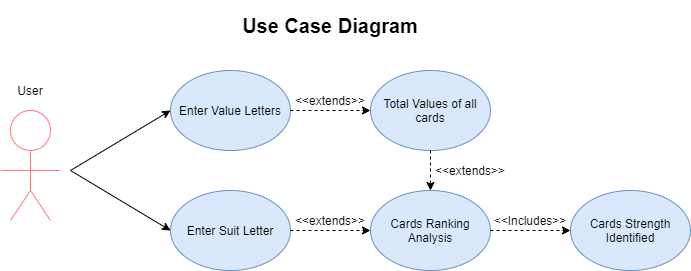

The diagram above was exported from draw.io. Its source (the exported page's mxGraphModel, read from the mxfile embedded in the PNG):
<mxGraphModel dx="868" dy="482" grid="1" gridSize="10" guides="1" tooltips="1" connect="1" arrows="1" fold="1" page="1" pageScale="1" pageWidth="1100" pageHeight="850" background="#ffffff" math="0" shadow="0">
  <root>
    <mxCell id="0" />
    <mxCell id="1" parent="0" />
    <mxCell id="n9hi8SthJfeivZZTdMPD-2" value="" style="ellipse;whiteSpace=wrap;html=1;aspect=fixed;strokeColor=#FF7A7F;" parent="1" vertex="1">
      <mxGeometry x="120" y="140" width="40" height="40" as="geometry" />
    </mxCell>
    <mxCell id="n9hi8SthJfeivZZTdMPD-3" value="" style="endArrow=none;html=1;entryX=0.5;entryY=1;entryDx=0;entryDy=0;strokeColor=#FF7A7F;" parent="1" target="n9hi8SthJfeivZZTdMPD-2" edge="1">
      <mxGeometry width="50" height="50" relative="1" as="geometry">
        <mxPoint x="140" y="220" as="sourcePoint" />
        <mxPoint x="250" y="260" as="targetPoint" />
      </mxGeometry>
    </mxCell>
    <mxCell id="n9hi8SthJfeivZZTdMPD-4" value="" style="endArrow=none;html=1;strokeColor=#FF7A7F;" parent="1" edge="1">
      <mxGeometry width="50" height="50" relative="1" as="geometry">
        <mxPoint x="110" y="200" as="sourcePoint" />
        <mxPoint x="170" y="200" as="targetPoint" />
      </mxGeometry>
    </mxCell>
    <mxCell id="n9hi8SthJfeivZZTdMPD-5" value="" style="endArrow=none;html=1;strokeColor=#FF7A7F;" parent="1" edge="1">
      <mxGeometry width="50" height="50" relative="1" as="geometry">
        <mxPoint x="120" y="250" as="sourcePoint" />
        <mxPoint x="140" y="220" as="targetPoint" />
      </mxGeometry>
    </mxCell>
    <mxCell id="n9hi8SthJfeivZZTdMPD-6" value="" style="endArrow=none;html=1;strokeColor=#FF7A7F;" parent="1" edge="1">
      <mxGeometry width="50" height="50" relative="1" as="geometry">
        <mxPoint x="140" y="220" as="sourcePoint" />
        <mxPoint x="160" y="250" as="targetPoint" />
      </mxGeometry>
    </mxCell>
    <mxCell id="n9hi8SthJfeivZZTdMPD-7" value="User" style="text;html=1;strokeColor=none;fillColor=none;align=center;verticalAlign=middle;whiteSpace=wrap;rounded=0;" parent="1" vertex="1">
      <mxGeometry x="120" y="110" width="40" height="20" as="geometry" />
    </mxCell>
    <mxCell id="n9hi8SthJfeivZZTdMPD-8" value="" style="endArrow=classic;html=1;entryX=0;entryY=0.5;entryDx=0;entryDy=0;" parent="1" target="n9hi8SthJfeivZZTdMPD-9" edge="1">
      <mxGeometry width="50" height="50" relative="1" as="geometry">
        <mxPoint x="180" y="200" as="sourcePoint" />
        <mxPoint x="280" y="160" as="targetPoint" />
      </mxGeometry>
    </mxCell>
    <mxCell id="n9hi8SthJfeivZZTdMPD-9" value="Enter Value Letters" style="ellipse;whiteSpace=wrap;html=1;fillColor=#dae8fc;strokeColor=#6c8ebf;" parent="1" vertex="1">
      <mxGeometry x="280" y="100" width="120" height="80" as="geometry" />
    </mxCell>
    <mxCell id="n9hi8SthJfeivZZTdMPD-10" value="" style="endArrow=classic;html=1;" parent="1" edge="1">
      <mxGeometry width="50" height="50" relative="1" as="geometry">
        <mxPoint x="180" y="200" as="sourcePoint" />
        <mxPoint x="280" y="260" as="targetPoint" />
      </mxGeometry>
    </mxCell>
    <mxCell id="n9hi8SthJfeivZZTdMPD-15" value="Enter Suit Letter" style="ellipse;whiteSpace=wrap;html=1;fillColor=#dae8fc;strokeColor=#6c8ebf;" parent="1" vertex="1">
      <mxGeometry x="280" y="220" width="120" height="80" as="geometry" />
    </mxCell>
    <mxCell id="n9hi8SthJfeivZZTdMPD-17" value="Total Values of all cards" style="ellipse;whiteSpace=wrap;html=1;fillColor=#dae8fc;strokeColor=#6c8ebf;" parent="1" vertex="1">
      <mxGeometry x="480" y="100" width="120" height="80" as="geometry" />
    </mxCell>
    <mxCell id="n9hi8SthJfeivZZTdMPD-19" value="&amp;lt;&amp;lt;extends&amp;gt;&amp;gt;" style="text;html=1;strokeColor=none;fillColor=none;align=center;verticalAlign=middle;whiteSpace=wrap;rounded=0;" parent="1" vertex="1">
      <mxGeometry x="420" y="120" width="40" height="20" as="geometry" />
    </mxCell>
    <mxCell id="n9hi8SthJfeivZZTdMPD-25" value="" style="endArrow=classic;html=1;shadow=0;dashed=1;entryX=0;entryY=0.5;entryDx=0;entryDy=0;exitX=1;exitY=0.5;exitDx=0;exitDy=0;" parent="1" source="n9hi8SthJfeivZZTdMPD-9" target="n9hi8SthJfeivZZTdMPD-17" edge="1">
      <mxGeometry width="50" height="50" relative="1" as="geometry">
        <mxPoint x="370" y="250" as="sourcePoint" />
        <mxPoint x="470" y="150" as="targetPoint" />
      </mxGeometry>
    </mxCell>
    <mxCell id="n9hi8SthJfeivZZTdMPD-26" value="" style="endArrow=classic;html=1;shadow=0;dashed=1;exitX=1;exitY=0.5;exitDx=0;exitDy=0;" parent="1" source="n9hi8SthJfeivZZTdMPD-15" target="n9hi8SthJfeivZZTdMPD-27" edge="1">
      <mxGeometry width="50" height="50" relative="1" as="geometry">
        <mxPoint x="480" y="250" as="sourcePoint" />
        <mxPoint x="480" y="260" as="targetPoint" />
      </mxGeometry>
    </mxCell>
    <mxCell id="n9hi8SthJfeivZZTdMPD-27" value="Cards Ranking Analysis" style="ellipse;whiteSpace=wrap;html=1;fillColor=#dae8fc;strokeColor=#6c8ebf;" parent="1" vertex="1">
      <mxGeometry x="480" y="220" width="120" height="80" as="geometry" />
    </mxCell>
    <mxCell id="n9hi8SthJfeivZZTdMPD-28" value="" style="endArrow=classic;html=1;shadow=0;dashed=1;entryX=0.5;entryY=0;entryDx=0;entryDy=0;exitX=0.5;exitY=1;exitDx=0;exitDy=0;" parent="1" source="n9hi8SthJfeivZZTdMPD-17" target="n9hi8SthJfeivZZTdMPD-27" edge="1">
      <mxGeometry width="50" height="50" relative="1" as="geometry">
        <mxPoint x="490.00000000000114" y="200" as="sourcePoint" />
        <mxPoint x="570" y="200" as="targetPoint" />
      </mxGeometry>
    </mxCell>
    <mxCell id="n9hi8SthJfeivZZTdMPD-29" value="&amp;lt;&amp;lt;extends&amp;gt;&amp;gt;" style="text;html=1;strokeColor=none;fillColor=none;align=center;verticalAlign=middle;whiteSpace=wrap;rounded=0;" parent="1" vertex="1">
      <mxGeometry x="420" y="240" width="40" height="20" as="geometry" />
    </mxCell>
    <mxCell id="n9hi8SthJfeivZZTdMPD-31" value="&amp;lt;&amp;lt;extends&amp;gt;&amp;gt;" style="text;html=1;strokeColor=none;fillColor=none;align=center;verticalAlign=middle;whiteSpace=wrap;rounded=0;" parent="1" vertex="1">
      <mxGeometry x="560" y="190" width="40" height="20" as="geometry" />
    </mxCell>
    <mxCell id="n9hi8SthJfeivZZTdMPD-32" value="" style="endArrow=classic;html=1;shadow=0;dashed=1;exitX=1;exitY=0.5;exitDx=0;exitDy=0;" parent="1" source="n9hi8SthJfeivZZTdMPD-27" target="n9hi8SthJfeivZZTdMPD-33" edge="1">
      <mxGeometry width="50" height="50" relative="1" as="geometry">
        <mxPoint x="470" y="240" as="sourcePoint" />
        <mxPoint x="680" y="260" as="targetPoint" />
      </mxGeometry>
    </mxCell>
    <mxCell id="n9hi8SthJfeivZZTdMPD-33" value="Cards Strength Identified" style="ellipse;whiteSpace=wrap;html=1;fillColor=#dae8fc;strokeColor=#6c8ebf;" parent="1" vertex="1">
      <mxGeometry x="680" y="220" width="120" height="80" as="geometry" />
    </mxCell>
    <mxCell id="n9hi8SthJfeivZZTdMPD-34" value="&amp;lt;&amp;lt;Includes&amp;gt;&amp;gt;" style="text;html=1;strokeColor=none;fillColor=none;align=center;verticalAlign=middle;whiteSpace=wrap;rounded=0;" parent="1" vertex="1">
      <mxGeometry x="620" y="240" width="40" height="20" as="geometry" />
    </mxCell>
    <mxCell id="pgE5eaREqeIb2QY1kke--1" value="&lt;font style=&quot;font-size: 20px&quot;&gt;&lt;b&gt;Use Case Diagram&lt;/b&gt;&lt;/font&gt;" style="text;html=1;strokeColor=none;fillColor=none;align=center;verticalAlign=middle;whiteSpace=wrap;rounded=0;" parent="1" vertex="1">
      <mxGeometry x="320" y="30" width="240" height="50" as="geometry" />
    </mxCell>
  </root>
</mxGraphModel>